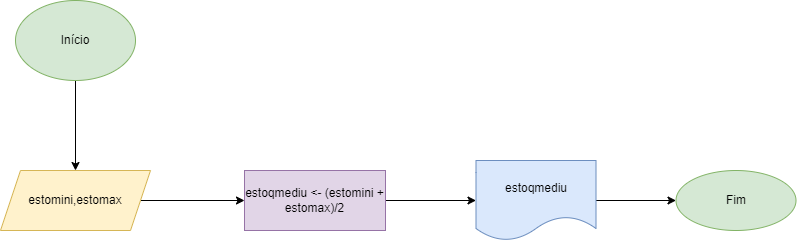

The diagram above was exported from draw.io. Its source (the exported page's mxGraphModel, read from the mxfile embedded in the PNG):
<mxGraphModel dx="460" dy="784" grid="1" gridSize="10" guides="1" tooltips="1" connect="1" arrows="1" fold="1" page="1" pageScale="1" pageWidth="827" pageHeight="1169" math="0" shadow="0">
  <root>
    <mxCell id="0" />
    <mxCell id="1" parent="0" />
    <mxCell id="FuDcg-Ogyc8pyQFENIAg-5" value="" style="edgeStyle=orthogonalEdgeStyle;rounded=0;orthogonalLoop=1;jettySize=auto;html=1;" parent="1" source="FuDcg-Ogyc8pyQFENIAg-1" target="FuDcg-Ogyc8pyQFENIAg-4" edge="1">
      <mxGeometry relative="1" as="geometry" />
    </mxCell>
    <mxCell id="FuDcg-Ogyc8pyQFENIAg-1" value="Início" style="ellipse;whiteSpace=wrap;html=1;fillColor=#d5e8d4;strokeColor=#82b366;" parent="1" vertex="1">
      <mxGeometry x="90" y="190" width="120" height="80" as="geometry" />
    </mxCell>
    <mxCell id="FuDcg-Ogyc8pyQFENIAg-10" value="" style="edgeStyle=orthogonalEdgeStyle;rounded=0;orthogonalLoop=1;jettySize=auto;html=1;" parent="1" source="FuDcg-Ogyc8pyQFENIAg-4" target="FuDcg-Ogyc8pyQFENIAg-9" edge="1">
      <mxGeometry relative="1" as="geometry" />
    </mxCell>
    <mxCell id="FuDcg-Ogyc8pyQFENIAg-4" value="estomini,estomax" style="shape=parallelogram;perimeter=parallelogramPerimeter;whiteSpace=wrap;html=1;fixedSize=1;fillColor=#fff2cc;strokeColor=#d6b656;" parent="1" vertex="1">
      <mxGeometry x="75" y="360" width="150" height="60" as="geometry" />
    </mxCell>
    <mxCell id="FuDcg-Ogyc8pyQFENIAg-12" value="" style="edgeStyle=orthogonalEdgeStyle;rounded=0;orthogonalLoop=1;jettySize=auto;html=1;" parent="1" source="FuDcg-Ogyc8pyQFENIAg-9" target="FuDcg-Ogyc8pyQFENIAg-11" edge="1">
      <mxGeometry relative="1" as="geometry" />
    </mxCell>
    <mxCell id="FuDcg-Ogyc8pyQFENIAg-9" value="estoqmediu &amp;lt;- (estomini + estomax)/2" style="whiteSpace=wrap;html=1;fillColor=#e1d5e7;strokeColor=#9673a6;" parent="1" vertex="1">
      <mxGeometry x="319" y="360" width="141" height="60" as="geometry" />
    </mxCell>
    <mxCell id="FuDcg-Ogyc8pyQFENIAg-14" value="" style="edgeStyle=orthogonalEdgeStyle;rounded=0;orthogonalLoop=1;jettySize=auto;html=1;" parent="1" source="FuDcg-Ogyc8pyQFENIAg-11" target="FuDcg-Ogyc8pyQFENIAg-13" edge="1">
      <mxGeometry relative="1" as="geometry" />
    </mxCell>
    <mxCell id="FuDcg-Ogyc8pyQFENIAg-11" value="estoqmediu" style="shape=document;whiteSpace=wrap;html=1;boundedLbl=1;fillColor=#dae8fc;strokeColor=#6c8ebf;" parent="1" vertex="1">
      <mxGeometry x="550.5" y="350" width="120" height="80" as="geometry" />
    </mxCell>
    <mxCell id="FuDcg-Ogyc8pyQFENIAg-13" value="Fim" style="ellipse;whiteSpace=wrap;html=1;fillColor=#d5e8d4;strokeColor=#82b366;" parent="1" vertex="1">
      <mxGeometry x="750.5" y="360" width="120" height="60" as="geometry" />
    </mxCell>
  </root>
</mxGraphModel>